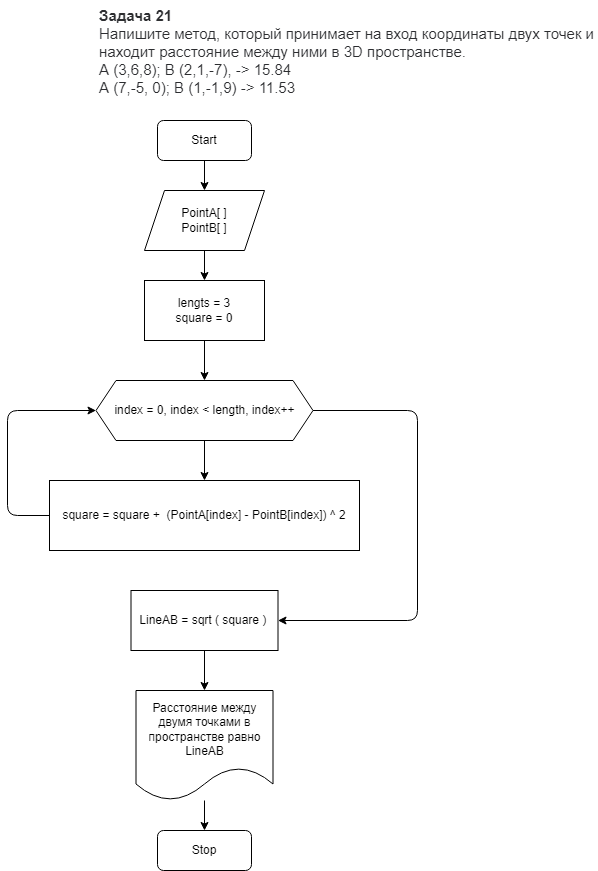

The diagram above was exported from draw.io. Its source (the exported page's mxGraphModel, read from the mxfile embedded in the PNG):
<mxGraphModel dx="1358" dy="411" grid="1" gridSize="10" guides="1" tooltips="1" connect="1" arrows="1" fold="1" page="1" pageScale="1" pageWidth="827" pageHeight="1169" math="0" shadow="0">
  <root>
    <mxCell id="0" />
    <mxCell id="1" parent="0" />
    <mxCell id="2" value="&lt;p style=&quot;box-sizing: border-box; margin: 0px; font-weight: 400; color: rgb(44, 45, 48); font-family: roboto, &amp;quot;san francisco&amp;quot;, &amp;quot;helvetica neue&amp;quot;, helvetica, arial; font-size: 15px; font-style: normal; letter-spacing: normal; text-indent: 0px; text-transform: none; word-spacing: 0px; background-color: rgb(255, 255, 255);&quot;&gt;&lt;strong style=&quot;box-sizing: border-box ; font-weight: 700&quot;&gt;Задача 21&lt;/strong&gt;&lt;/p&gt;&lt;p style=&quot;box-sizing: border-box; margin: 0px; font-weight: 400; color: rgb(44, 45, 48); font-family: roboto, &amp;quot;san francisco&amp;quot;, &amp;quot;helvetica neue&amp;quot;, helvetica, arial; font-size: 15px; font-style: normal; letter-spacing: normal; text-indent: 0px; text-transform: none; word-spacing: 0px; background-color: rgb(255, 255, 255);&quot;&gt;Напишите метод, который принимает на вход координаты двух точек и находит расстояние между ними в 3D пространстве.&lt;/p&gt;&lt;p style=&quot;box-sizing: border-box; margin: 0px; font-weight: 400; color: rgb(44, 45, 48); font-family: roboto, &amp;quot;san francisco&amp;quot;, &amp;quot;helvetica neue&amp;quot;, helvetica, arial; font-size: 15px; font-style: normal; letter-spacing: normal; text-indent: 0px; text-transform: none; word-spacing: 0px; background-color: rgb(255, 255, 255);&quot;&gt;A (3,6,8); B (2,1,-7), -&amp;gt; 15.84&lt;/p&gt;&lt;p style=&quot;box-sizing: border-box; margin: 0px; font-weight: 400; color: rgb(44, 45, 48); font-family: roboto, &amp;quot;san francisco&amp;quot;, &amp;quot;helvetica neue&amp;quot;, helvetica, arial; font-size: 15px; font-style: normal; letter-spacing: normal; text-indent: 0px; text-transform: none; word-spacing: 0px; background-color: rgb(255, 255, 255);&quot;&gt;A (7,-5, 0); B (1,-1,9) -&amp;gt; 11.53&lt;/p&gt;" style="text;whiteSpace=wrap;html=1;" parent="1" vertex="1">
      <mxGeometry x="320" width="500" height="90" as="geometry" />
    </mxCell>
    <mxCell id="16" value="" style="edgeStyle=none;html=1;" edge="1" parent="1" source="3" target="4">
      <mxGeometry relative="1" as="geometry" />
    </mxCell>
    <mxCell id="3" value="Start" style="rounded=1;whiteSpace=wrap;html=1;" vertex="1" parent="1">
      <mxGeometry x="380" y="120" width="94" height="40" as="geometry" />
    </mxCell>
    <mxCell id="6" value="" style="edgeStyle=none;html=1;" edge="1" parent="1" source="4" target="5">
      <mxGeometry relative="1" as="geometry" />
    </mxCell>
    <mxCell id="4" value="PointA[ ]&lt;br&gt;PointB[ ]" style="shape=parallelogram;perimeter=parallelogramPerimeter;whiteSpace=wrap;html=1;fixedSize=1;" vertex="1" parent="1">
      <mxGeometry x="367" y="190" width="120" height="60" as="geometry" />
    </mxCell>
    <mxCell id="8" value="" style="edgeStyle=none;html=1;" edge="1" parent="1" source="5" target="7">
      <mxGeometry relative="1" as="geometry" />
    </mxCell>
    <mxCell id="5" value="lengts = 3&lt;br&gt;square = 0" style="whiteSpace=wrap;html=1;" vertex="1" parent="1">
      <mxGeometry x="367" y="280" width="120" height="60" as="geometry" />
    </mxCell>
    <mxCell id="10" value="" style="edgeStyle=none;html=1;" edge="1" parent="1" source="7" target="9">
      <mxGeometry relative="1" as="geometry" />
    </mxCell>
    <mxCell id="13" style="edgeStyle=none;html=1;entryX=1;entryY=0.5;entryDx=0;entryDy=0;" edge="1" parent="1" source="7" target="12">
      <mxGeometry relative="1" as="geometry">
        <Array as="points">
          <mxPoint x="640" y="410" />
          <mxPoint x="640" y="620" />
        </Array>
      </mxGeometry>
    </mxCell>
    <mxCell id="7" value="index = 0, index &amp;lt; length, index++" style="shape=hexagon;perimeter=hexagonPerimeter2;whiteSpace=wrap;html=1;fixedSize=1;" vertex="1" parent="1">
      <mxGeometry x="318.5" y="380" width="217" height="60" as="geometry" />
    </mxCell>
    <mxCell id="11" style="edgeStyle=none;html=1;entryX=0;entryY=0.5;entryDx=0;entryDy=0;" edge="1" parent="1" source="9" target="7">
      <mxGeometry relative="1" as="geometry">
        <Array as="points">
          <mxPoint x="230" y="515" />
          <mxPoint x="230" y="410" />
        </Array>
      </mxGeometry>
    </mxCell>
    <mxCell id="9" value="square = square +&amp;nbsp; (PointA[index] - PointB[index]) ^ 2" style="rounded=0;whiteSpace=wrap;html=1;" vertex="1" parent="1">
      <mxGeometry x="272" y="480" width="310" height="70" as="geometry" />
    </mxCell>
    <mxCell id="15" value="" style="edgeStyle=none;html=1;" edge="1" parent="1" source="12" target="14">
      <mxGeometry relative="1" as="geometry" />
    </mxCell>
    <mxCell id="12" value="LineAB = sqrt ( square )&amp;nbsp;" style="rounded=0;whiteSpace=wrap;html=1;" vertex="1" parent="1">
      <mxGeometry x="353.5" y="590" width="147" height="60" as="geometry" />
    </mxCell>
    <mxCell id="18" value="" style="edgeStyle=none;html=1;" edge="1" parent="1" source="14" target="17">
      <mxGeometry relative="1" as="geometry" />
    </mxCell>
    <mxCell id="14" value="Расстояние между двумя точками в пространстве равно LineAB" style="shape=document;whiteSpace=wrap;html=1;boundedLbl=1;rounded=0;" vertex="1" parent="1">
      <mxGeometry x="358.5" y="690" width="137" height="110" as="geometry" />
    </mxCell>
    <mxCell id="17" value="Stop" style="rounded=1;whiteSpace=wrap;html=1;" vertex="1" parent="1">
      <mxGeometry x="380" y="830" width="94" height="40" as="geometry" />
    </mxCell>
  </root>
</mxGraphModel>